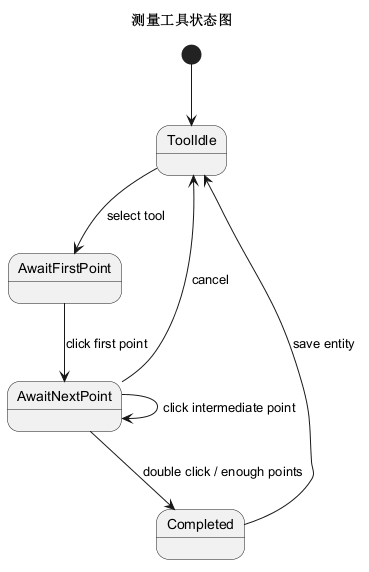

The diagram above was rendered by PlantUML. Its source (embedded in the PNG):
@startuml
title 测量工具状态图

[*] --> ToolIdle
ToolIdle --> AwaitFirstPoint: select tool
AwaitFirstPoint --> AwaitNextPoint: click first point
AwaitNextPoint --> AwaitNextPoint: click intermediate point
AwaitNextPoint --> Completed: double click / enough points
AwaitNextPoint --> ToolIdle: cancel
Completed --> ToolIdle: save entity

@enduml